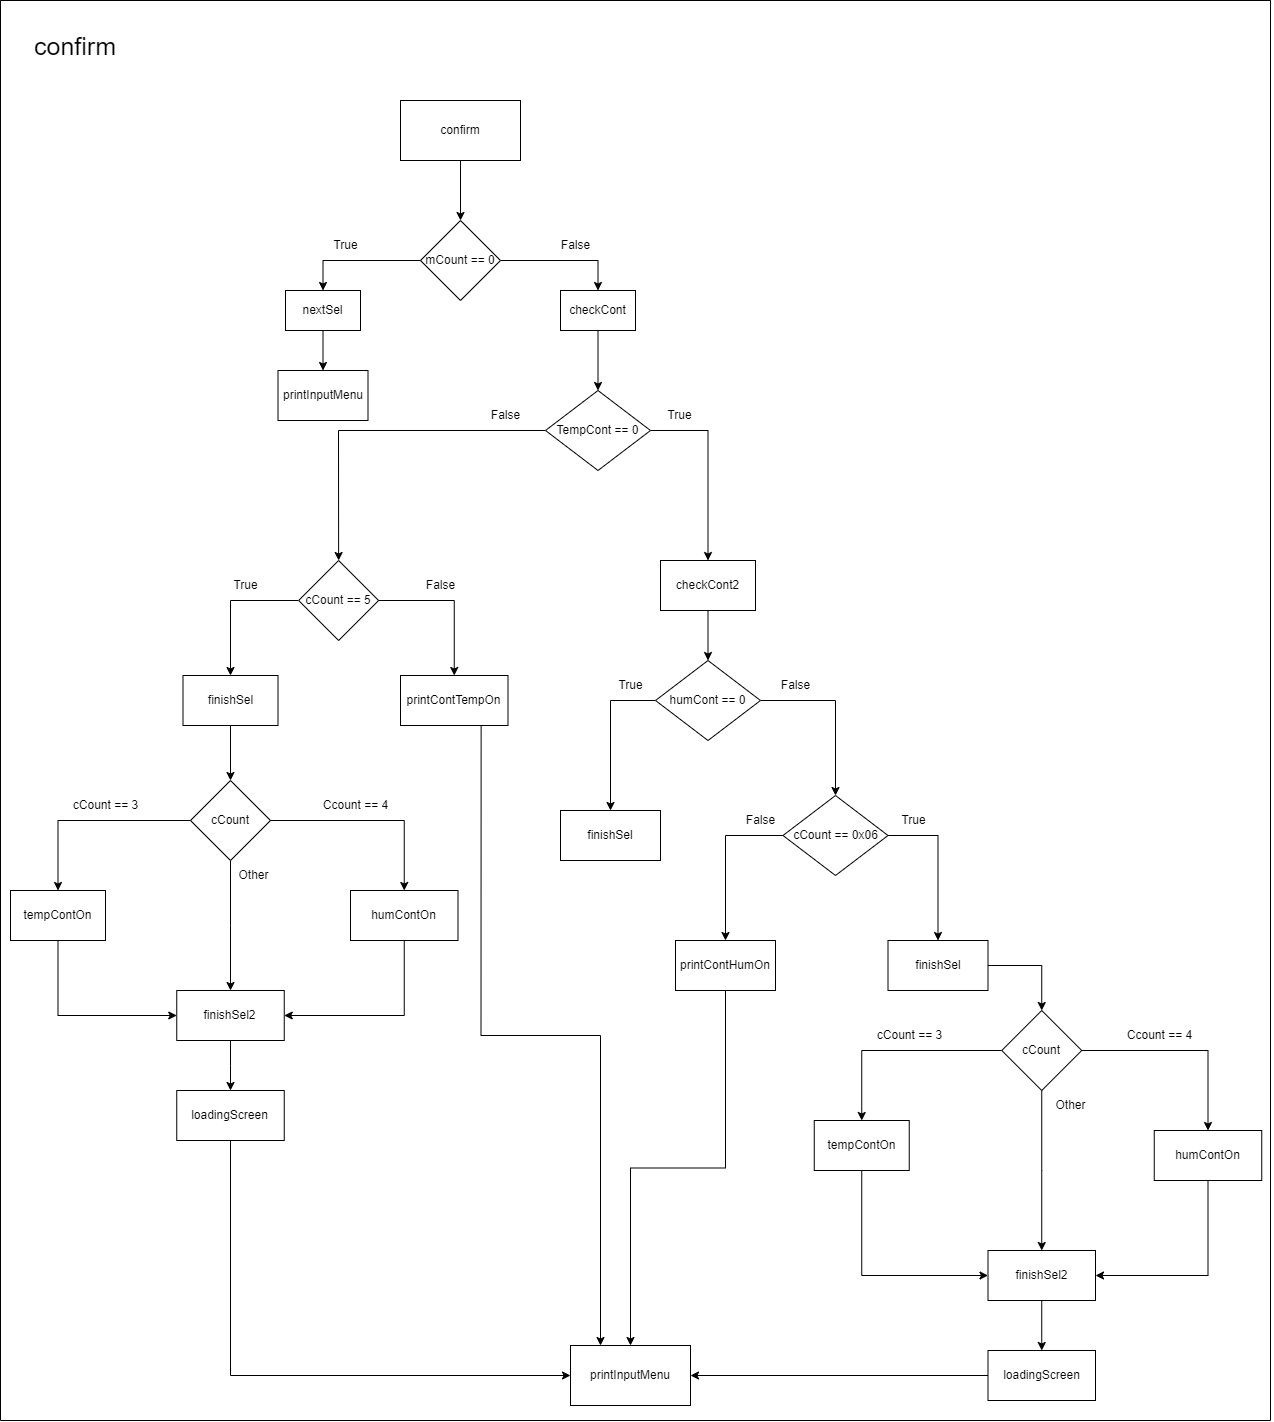

The diagram above was exported from draw.io. Its source (the exported page's mxGraphModel, read from the mxfile embedded in the PNG):
<mxGraphModel dx="4280" dy="2133" grid="1" gridSize="10" guides="1" tooltips="1" connect="1" arrows="1" fold="1" page="1" pageScale="1" pageWidth="827" pageHeight="1169" math="0" shadow="0">
  <root>
    <mxCell id="0" />
    <mxCell id="1" parent="0" />
    <mxCell id="2" style="edgeStyle=orthogonalEdgeStyle;rounded=0;orthogonalLoop=1;jettySize=auto;html=1;exitX=1;exitY=0.5;exitDx=0;exitDy=0;entryX=0.5;entryY=0;entryDx=0;entryDy=0;" edge="1" source="5" target="11" parent="1">
      <mxGeometry relative="1" as="geometry" />
    </mxCell>
    <mxCell id="3" value="confirm" style="rounded=0;whiteSpace=wrap;html=1;" vertex="1" parent="1">
      <mxGeometry x="200" y="1240" width="120" height="60" as="geometry" />
    </mxCell>
    <mxCell id="4" style="edgeStyle=orthogonalEdgeStyle;rounded=0;orthogonalLoop=1;jettySize=auto;html=1;entryX=0.5;entryY=0;entryDx=0;entryDy=0;exitX=0.5;exitY=1;exitDx=0;exitDy=0;" edge="1" source="3" target="5" parent="1">
      <mxGeometry relative="1" as="geometry">
        <mxPoint x="270" y="1310" as="sourcePoint" />
        <mxPoint x="270" y="1360" as="targetPoint" />
      </mxGeometry>
    </mxCell>
    <mxCell id="5" value="mCount == 0" style="rhombus;whiteSpace=wrap;html=1;" vertex="1" parent="1">
      <mxGeometry x="220" y="1360" width="80" height="80" as="geometry" />
    </mxCell>
    <mxCell id="6" value="" style="edgeStyle=orthogonalEdgeStyle;rounded=0;orthogonalLoop=1;jettySize=auto;html=1;" edge="1" source="7" target="21" parent="1">
      <mxGeometry relative="1" as="geometry" />
    </mxCell>
    <mxCell id="7" value="nextSel" style="rounded=0;whiteSpace=wrap;html=1;" vertex="1" parent="1">
      <mxGeometry x="85" y="1430" width="75" height="40" as="geometry" />
    </mxCell>
    <mxCell id="8" style="edgeStyle=orthogonalEdgeStyle;rounded=0;orthogonalLoop=1;jettySize=auto;html=1;entryX=0.5;entryY=0;entryDx=0;entryDy=0;exitX=0;exitY=0.5;exitDx=0;exitDy=0;" edge="1" source="5" target="7" parent="1">
      <mxGeometry relative="1" as="geometry">
        <mxPoint x="182.5" y="1270" as="sourcePoint" />
      </mxGeometry>
    </mxCell>
    <mxCell id="9" value="finishSel" style="rounded=0;whiteSpace=wrap;html=1;" vertex="1" parent="1">
      <mxGeometry x="360" y="1950" width="100" height="50" as="geometry" />
    </mxCell>
    <mxCell id="10" style="edgeStyle=orthogonalEdgeStyle;rounded=0;orthogonalLoop=1;jettySize=auto;html=1;exitX=0.5;exitY=1;exitDx=0;exitDy=0;entryX=0.5;entryY=0;entryDx=0;entryDy=0;" edge="1" source="11" target="20" parent="1">
      <mxGeometry relative="1" as="geometry" />
    </mxCell>
    <mxCell id="11" value="checkCont" style="rounded=0;whiteSpace=wrap;html=1;" vertex="1" parent="1">
      <mxGeometry x="360" y="1430" width="75" height="40" as="geometry" />
    </mxCell>
    <mxCell id="12" style="edgeStyle=orthogonalEdgeStyle;rounded=0;orthogonalLoop=1;jettySize=auto;html=1;exitX=0;exitY=0.5;exitDx=0;exitDy=0;entryX=0.5;entryY=0;entryDx=0;entryDy=0;" edge="1" source="14" target="9" parent="1">
      <mxGeometry relative="1" as="geometry" />
    </mxCell>
    <mxCell id="13" style="edgeStyle=orthogonalEdgeStyle;rounded=0;orthogonalLoop=1;jettySize=auto;html=1;exitX=1;exitY=0.5;exitDx=0;exitDy=0;entryX=0.5;entryY=0;entryDx=0;entryDy=0;" edge="1" source="14" target="38" parent="1">
      <mxGeometry relative="1" as="geometry" />
    </mxCell>
    <mxCell id="14" value="humCont == 0" style="rhombus;whiteSpace=wrap;html=1;" vertex="1" parent="1">
      <mxGeometry x="455" y="1800" width="105" height="80" as="geometry" />
    </mxCell>
    <mxCell id="15" value="False" style="text;html=1;align=center;verticalAlign=middle;resizable=0;points=[];autosize=1;strokeColor=none;fillColor=none;" vertex="1" parent="1">
      <mxGeometry x="350" y="1370" width="50" height="30" as="geometry" />
    </mxCell>
    <mxCell id="16" value="True" style="text;html=1;align=center;verticalAlign=middle;resizable=0;points=[];autosize=1;strokeColor=none;fillColor=none;" vertex="1" parent="1">
      <mxGeometry x="454" y="1540" width="50" height="30" as="geometry" />
    </mxCell>
    <mxCell id="17" value="True" style="text;html=1;align=center;verticalAlign=middle;resizable=0;points=[];autosize=1;strokeColor=none;fillColor=none;" vertex="1" parent="1">
      <mxGeometry x="120" y="1370" width="50" height="30" as="geometry" />
    </mxCell>
    <mxCell id="18" style="edgeStyle=orthogonalEdgeStyle;rounded=0;orthogonalLoop=1;jettySize=auto;html=1;exitX=0;exitY=0.5;exitDx=0;exitDy=0;entryX=0.5;entryY=0;entryDx=0;entryDy=0;" edge="1" source="20" target="29" parent="1">
      <mxGeometry relative="1" as="geometry">
        <mxPoint x="277.5" y="1700" as="targetPoint" />
      </mxGeometry>
    </mxCell>
    <mxCell id="19" style="edgeStyle=orthogonalEdgeStyle;rounded=0;orthogonalLoop=1;jettySize=auto;html=1;exitX=1;exitY=0.5;exitDx=0;exitDy=0;" edge="1" source="20" target="24" parent="1">
      <mxGeometry relative="1" as="geometry" />
    </mxCell>
    <mxCell id="20" value="TempCont == 0" style="rhombus;whiteSpace=wrap;html=1;" vertex="1" parent="1">
      <mxGeometry x="345" y="1530" width="105" height="80" as="geometry" />
    </mxCell>
    <mxCell id="21" value="printInputMenu" style="rounded=0;whiteSpace=wrap;html=1;" vertex="1" parent="1">
      <mxGeometry x="77.5" y="1510" width="90" height="50" as="geometry" />
    </mxCell>
    <mxCell id="22" value="False" style="text;html=1;align=center;verticalAlign=middle;resizable=0;points=[];autosize=1;strokeColor=none;fillColor=none;" vertex="1" parent="1">
      <mxGeometry x="280" y="1540" width="50" height="30" as="geometry" />
    </mxCell>
    <mxCell id="23" style="edgeStyle=orthogonalEdgeStyle;rounded=0;orthogonalLoop=1;jettySize=auto;html=1;exitX=0.5;exitY=1;exitDx=0;exitDy=0;entryX=0.5;entryY=0;entryDx=0;entryDy=0;" edge="1" source="24" target="14" parent="1">
      <mxGeometry relative="1" as="geometry" />
    </mxCell>
    <mxCell id="24" value="checkCont2" style="rounded=0;whiteSpace=wrap;html=1;" vertex="1" parent="1">
      <mxGeometry x="460" y="1700" width="95" height="50" as="geometry" />
    </mxCell>
    <mxCell id="25" style="edgeStyle=orthogonalEdgeStyle;rounded=0;orthogonalLoop=1;jettySize=auto;html=1;exitX=0.75;exitY=1;exitDx=0;exitDy=0;entryX=0.25;entryY=0;entryDx=0;entryDy=0;" edge="1" source="26" target="75" parent="1">
      <mxGeometry relative="1" as="geometry" />
    </mxCell>
    <mxCell id="26" value="printContTempOn" style="rounded=0;whiteSpace=wrap;html=1;" vertex="1" parent="1">
      <mxGeometry x="200" y="1815" width="107.5" height="50" as="geometry" />
    </mxCell>
    <mxCell id="27" style="edgeStyle=orthogonalEdgeStyle;rounded=0;orthogonalLoop=1;jettySize=auto;html=1;entryX=0.5;entryY=0;entryDx=0;entryDy=0;" edge="1" source="29" target="31" parent="1">
      <mxGeometry relative="1" as="geometry" />
    </mxCell>
    <mxCell id="28" style="edgeStyle=orthogonalEdgeStyle;rounded=0;orthogonalLoop=1;jettySize=auto;html=1;entryX=0.5;entryY=0;entryDx=0;entryDy=0;" edge="1" source="29" target="26" parent="1">
      <mxGeometry relative="1" as="geometry" />
    </mxCell>
    <mxCell id="29" value="cCount == 5" style="rhombus;whiteSpace=wrap;html=1;" vertex="1" parent="1">
      <mxGeometry x="98.13" y="1700" width="80" height="80" as="geometry" />
    </mxCell>
    <mxCell id="30" value="" style="edgeStyle=orthogonalEdgeStyle;rounded=0;orthogonalLoop=1;jettySize=auto;html=1;" edge="1" source="31" target="52" parent="1">
      <mxGeometry relative="1" as="geometry" />
    </mxCell>
    <mxCell id="31" value="finishSel" style="rounded=0;whiteSpace=wrap;html=1;" vertex="1" parent="1">
      <mxGeometry x="-17.500000000000007" y="1815" width="95" height="50" as="geometry" />
    </mxCell>
    <mxCell id="32" value="False" style="text;html=1;align=center;verticalAlign=middle;resizable=0;points=[];autosize=1;strokeColor=none;fillColor=none;" vertex="1" parent="1">
      <mxGeometry x="570" y="1810" width="50" height="30" as="geometry" />
    </mxCell>
    <mxCell id="33" value="True" style="text;html=1;align=center;verticalAlign=middle;resizable=0;points=[];autosize=1;strokeColor=none;fillColor=none;" vertex="1" parent="1">
      <mxGeometry x="405" y="1810" width="50" height="30" as="geometry" />
    </mxCell>
    <mxCell id="34" value="True" style="text;html=1;align=center;verticalAlign=middle;resizable=0;points=[];autosize=1;strokeColor=none;fillColor=none;" vertex="1" parent="1">
      <mxGeometry x="20" y="1710" width="50" height="30" as="geometry" />
    </mxCell>
    <mxCell id="35" value="False" style="text;html=1;align=center;verticalAlign=middle;resizable=0;points=[];autosize=1;strokeColor=none;fillColor=none;" vertex="1" parent="1">
      <mxGeometry x="215" y="1710" width="50" height="30" as="geometry" />
    </mxCell>
    <mxCell id="36" style="edgeStyle=orthogonalEdgeStyle;rounded=0;orthogonalLoop=1;jettySize=auto;html=1;exitX=1;exitY=0.5;exitDx=0;exitDy=0;entryX=0.5;entryY=0;entryDx=0;entryDy=0;" edge="1" source="38" target="48" parent="1">
      <mxGeometry relative="1" as="geometry">
        <mxPoint x="739.9999999999995" y="2090" as="targetPoint" />
      </mxGeometry>
    </mxCell>
    <mxCell id="37" style="edgeStyle=orthogonalEdgeStyle;rounded=0;orthogonalLoop=1;jettySize=auto;html=1;exitX=0;exitY=0.5;exitDx=0;exitDy=0;" edge="1" source="38" target="54" parent="1">
      <mxGeometry relative="1" as="geometry" />
    </mxCell>
    <mxCell id="38" value="cCount == 0x06" style="rhombus;whiteSpace=wrap;html=1;" vertex="1" parent="1">
      <mxGeometry x="582.5" y="1935" width="105" height="80" as="geometry" />
    </mxCell>
    <mxCell id="39" value="cCount == 3" style="text;html=1;align=center;verticalAlign=middle;resizable=0;points=[];autosize=1;strokeColor=none;fillColor=none;" vertex="1" parent="1">
      <mxGeometry x="-140" y="1930" width="90" height="30" as="geometry" />
    </mxCell>
    <mxCell id="40" value="Ccount == 4" style="text;html=1;align=center;verticalAlign=middle;resizable=0;points=[];autosize=1;strokeColor=none;fillColor=none;" vertex="1" parent="1">
      <mxGeometry x="110" y="1930" width="90" height="30" as="geometry" />
    </mxCell>
    <mxCell id="41" value="True" style="text;html=1;align=center;verticalAlign=middle;resizable=0;points=[];autosize=1;strokeColor=none;fillColor=none;" vertex="1" parent="1">
      <mxGeometry x="687.5" y="1945" width="50" height="30" as="geometry" />
    </mxCell>
    <mxCell id="42" value="False" style="text;html=1;align=center;verticalAlign=middle;resizable=0;points=[];autosize=1;strokeColor=none;fillColor=none;" vertex="1" parent="1">
      <mxGeometry x="535" y="1945" width="50" height="30" as="geometry" />
    </mxCell>
    <mxCell id="43" value="" style="edgeStyle=orthogonalEdgeStyle;rounded=0;orthogonalLoop=1;jettySize=auto;html=1;entryX=1;entryY=0.5;entryDx=0;entryDy=0;exitX=0.5;exitY=1;exitDx=0;exitDy=0;" edge="1" source="44" target="57" parent="1">
      <mxGeometry relative="1" as="geometry">
        <mxPoint x="204" y="2120" as="targetPoint" />
      </mxGeometry>
    </mxCell>
    <mxCell id="44" value="humContOn" style="rounded=0;whiteSpace=wrap;html=1;" vertex="1" parent="1">
      <mxGeometry x="150" y="2030" width="107.5" height="50" as="geometry" />
    </mxCell>
    <mxCell id="45" value="" style="edgeStyle=orthogonalEdgeStyle;rounded=0;orthogonalLoop=1;jettySize=auto;html=1;entryX=0;entryY=0.5;entryDx=0;entryDy=0;exitX=0.5;exitY=1;exitDx=0;exitDy=0;" edge="1" source="46" target="57" parent="1">
      <mxGeometry relative="1" as="geometry">
        <mxPoint x="-142.47368421052624" y="2120" as="targetPoint" />
      </mxGeometry>
    </mxCell>
    <mxCell id="46" value="tempContOn" style="rounded=0;whiteSpace=wrap;html=1;" vertex="1" parent="1">
      <mxGeometry x="-190" y="2030" width="95" height="50" as="geometry" />
    </mxCell>
    <mxCell id="47" style="edgeStyle=orthogonalEdgeStyle;rounded=0;orthogonalLoop=1;jettySize=auto;html=1;exitX=1;exitY=0.5;exitDx=0;exitDy=0;entryX=0.5;entryY=0;entryDx=0;entryDy=0;" edge="1" source="48" target="64" parent="1">
      <mxGeometry relative="1" as="geometry" />
    </mxCell>
    <mxCell id="48" value="finishSel" style="rounded=0;whiteSpace=wrap;html=1;" vertex="1" parent="1">
      <mxGeometry x="687.5" y="2080" width="100" height="50" as="geometry" />
    </mxCell>
    <mxCell id="49" value="Other" style="text;html=1;align=center;verticalAlign=middle;resizable=0;points=[];autosize=1;strokeColor=none;fillColor=none;" vertex="1" parent="1">
      <mxGeometry x="27.5" y="2000" width="50" height="30" as="geometry" />
    </mxCell>
    <mxCell id="50" style="edgeStyle=orthogonalEdgeStyle;rounded=0;orthogonalLoop=1;jettySize=auto;html=1;entryX=0.5;entryY=0;entryDx=0;entryDy=0;" edge="1" source="52" target="46" parent="1">
      <mxGeometry relative="1" as="geometry" />
    </mxCell>
    <mxCell id="51" value="" style="edgeStyle=orthogonalEdgeStyle;rounded=0;orthogonalLoop=1;jettySize=auto;html=1;" edge="1" source="52" target="57" parent="1">
      <mxGeometry relative="1" as="geometry" />
    </mxCell>
    <mxCell id="52" value="cCount" style="rhombus;whiteSpace=wrap;html=1;" vertex="1" parent="1">
      <mxGeometry x="-10.000000000000007" y="1920" width="80" height="80" as="geometry" />
    </mxCell>
    <mxCell id="53" style="edgeStyle=orthogonalEdgeStyle;rounded=0;orthogonalLoop=1;jettySize=auto;html=1;exitX=0.5;exitY=1;exitDx=0;exitDy=0;entryX=0.5;entryY=0;entryDx=0;entryDy=0;" edge="1" source="54" target="75" parent="1">
      <mxGeometry relative="1" as="geometry" />
    </mxCell>
    <mxCell id="54" value="printContHumOn" style="rounded=0;whiteSpace=wrap;html=1;" vertex="1" parent="1">
      <mxGeometry x="475" y="2080" width="100" height="50" as="geometry" />
    </mxCell>
    <mxCell id="55" style="edgeStyle=orthogonalEdgeStyle;rounded=0;orthogonalLoop=1;jettySize=auto;html=1;entryX=0.5;entryY=0;entryDx=0;entryDy=0;" edge="1" source="52" target="44" parent="1">
      <mxGeometry relative="1" as="geometry" />
    </mxCell>
    <mxCell id="56" style="edgeStyle=orthogonalEdgeStyle;rounded=0;orthogonalLoop=1;jettySize=auto;html=1;entryX=0.5;entryY=0;entryDx=0;entryDy=0;" edge="1" source="57" target="59" parent="1">
      <mxGeometry relative="1" as="geometry" />
    </mxCell>
    <mxCell id="57" value="finishSel2" style="rounded=0;whiteSpace=wrap;html=1;" vertex="1" parent="1">
      <mxGeometry x="-23.75" y="2130" width="107.5" height="50" as="geometry" />
    </mxCell>
    <mxCell id="58" style="edgeStyle=orthogonalEdgeStyle;rounded=0;orthogonalLoop=1;jettySize=auto;html=1;entryX=0;entryY=0.5;entryDx=0;entryDy=0;exitX=0.5;exitY=1;exitDx=0;exitDy=0;" edge="1" source="59" target="75" parent="1">
      <mxGeometry relative="1" as="geometry" />
    </mxCell>
    <mxCell id="59" value="loadingScreen" style="rounded=0;whiteSpace=wrap;html=1;" vertex="1" parent="1">
      <mxGeometry x="-23.75" y="2230" width="107.5" height="50" as="geometry" />
    </mxCell>
    <mxCell id="60" style="edgeStyle=orthogonalEdgeStyle;rounded=0;orthogonalLoop=1;jettySize=auto;html=1;exitX=0.5;exitY=1;exitDx=0;exitDy=0;entryX=0;entryY=0.5;entryDx=0;entryDy=0;" edge="1" source="61" target="69" parent="1">
      <mxGeometry relative="1" as="geometry" />
    </mxCell>
    <mxCell id="61" value="tempContOn" style="rounded=0;whiteSpace=wrap;html=1;" vertex="1" parent="1">
      <mxGeometry x="613.75" y="2260" width="95" height="50" as="geometry" />
    </mxCell>
    <mxCell id="62" style="edgeStyle=orthogonalEdgeStyle;rounded=0;orthogonalLoop=1;jettySize=auto;html=1;exitX=0;exitY=0.5;exitDx=0;exitDy=0;entryX=1;entryY=0.5;entryDx=0;entryDy=0;" edge="1" source="68" target="75" parent="1">
      <mxGeometry relative="1" as="geometry" />
    </mxCell>
    <mxCell id="63" value="Other" style="text;html=1;align=center;verticalAlign=middle;resizable=0;points=[];autosize=1;strokeColor=none;fillColor=none;" vertex="1" parent="1">
      <mxGeometry x="845" y="2230" width="50" height="30" as="geometry" />
    </mxCell>
    <mxCell id="64" value="cCount" style="rhombus;whiteSpace=wrap;html=1;" vertex="1" parent="1">
      <mxGeometry x="801.25" y="2150" width="80" height="80" as="geometry" />
    </mxCell>
    <mxCell id="65" value="" style="edgeStyle=orthogonalEdgeStyle;rounded=0;orthogonalLoop=1;jettySize=auto;html=1;" edge="1" source="64" target="69" parent="1">
      <mxGeometry relative="1" as="geometry" />
    </mxCell>
    <mxCell id="66" value="cCount == 3" style="text;html=1;align=center;verticalAlign=middle;resizable=0;points=[];autosize=1;strokeColor=none;fillColor=none;" vertex="1" parent="1">
      <mxGeometry x="663.75" y="2160" width="90" height="30" as="geometry" />
    </mxCell>
    <mxCell id="67" style="edgeStyle=orthogonalEdgeStyle;rounded=0;orthogonalLoop=1;jettySize=auto;html=1;entryX=0.5;entryY=0;entryDx=0;entryDy=0;" edge="1" source="64" target="61" parent="1">
      <mxGeometry relative="1" as="geometry" />
    </mxCell>
    <mxCell id="68" value="loadingScreen" style="rounded=0;whiteSpace=wrap;html=1;" vertex="1" parent="1">
      <mxGeometry x="787.5" y="2490" width="107.5" height="50" as="geometry" />
    </mxCell>
    <mxCell id="69" value="finishSel2" style="rounded=0;whiteSpace=wrap;html=1;" vertex="1" parent="1">
      <mxGeometry x="787.5" y="2390" width="107.5" height="50" as="geometry" />
    </mxCell>
    <mxCell id="70" style="edgeStyle=orthogonalEdgeStyle;rounded=0;orthogonalLoop=1;jettySize=auto;html=1;entryX=0.5;entryY=0;entryDx=0;entryDy=0;exitX=1;exitY=0.5;exitDx=0;exitDy=0;" edge="1" source="64" target="73" parent="1">
      <mxGeometry relative="1" as="geometry">
        <mxPoint x="903.75" y="2190" as="sourcePoint" />
        <mxPoint x="1050" y="2260" as="targetPoint" />
        <Array as="points">
          <mxPoint x="881.75" y="2190" />
          <mxPoint x="1007.75" y="2190" />
        </Array>
      </mxGeometry>
    </mxCell>
    <mxCell id="71" style="edgeStyle=orthogonalEdgeStyle;rounded=0;orthogonalLoop=1;jettySize=auto;html=1;exitX=0.5;exitY=1;exitDx=0;exitDy=0;entryX=1;entryY=0.5;entryDx=0;entryDy=0;" edge="1" source="73" target="69" parent="1">
      <mxGeometry relative="1" as="geometry" />
    </mxCell>
    <mxCell id="72" style="edgeStyle=orthogonalEdgeStyle;rounded=0;orthogonalLoop=1;jettySize=auto;html=1;exitX=0.5;exitY=1;exitDx=0;exitDy=0;entryX=0.5;entryY=0;entryDx=0;entryDy=0;" edge="1" source="69" target="68" parent="1">
      <mxGeometry relative="1" as="geometry" />
    </mxCell>
    <mxCell id="73" value="humContOn" style="rounded=0;whiteSpace=wrap;html=1;" vertex="1" parent="1">
      <mxGeometry x="953.75" y="2270" width="107.5" height="50" as="geometry" />
    </mxCell>
    <mxCell id="74" value="Ccount == 4" style="text;html=1;align=center;verticalAlign=middle;resizable=0;points=[];autosize=1;strokeColor=none;fillColor=none;" vertex="1" parent="1">
      <mxGeometry x="913.75" y="2160" width="90" height="30" as="geometry" />
    </mxCell>
    <mxCell id="75" value="printInputMenu" style="rounded=0;whiteSpace=wrap;html=1;" vertex="1" parent="1">
      <mxGeometry x="370" y="2485" width="120" height="60" as="geometry" />
    </mxCell>
    <mxCell id="76" value="" style="endArrow=none;html=1;rounded=0;entryX=1;entryY=0;entryDx=0;entryDy=0;exitX=0;exitY=0;exitDx=0;exitDy=0;" edge="1" source="77" target="77" parent="1">
      <mxGeometry width="50" height="50" relative="1" as="geometry">
        <mxPoint x="230" y="1140" as="sourcePoint" />
        <mxPoint x="280" y="1090" as="targetPoint" />
      </mxGeometry>
    </mxCell>
    <mxCell id="77" value="" style="shape=partialRectangle;whiteSpace=wrap;html=1;bottom=1;right=1;left=1;top=0;fillColor=none;routingCenterX=-0.5;" vertex="1" parent="1">
      <mxGeometry x="-200" y="1140" width="1270" height="1420" as="geometry" />
    </mxCell>
    <mxCell id="78" value="confirm" style="text;html=1;strokeColor=none;fillColor=none;align=center;verticalAlign=middle;whiteSpace=wrap;rounded=0;fontSize=25;" vertex="1" parent="1">
      <mxGeometry x="-180" y="1160" width="110" height="50" as="geometry" />
    </mxCell>
    <mxCell id="79" value="" style="endArrow=none;html=1;rounded=0;exitX=0;exitY=0;exitDx=0;exitDy=0;entryX=1;entryY=0;entryDx=0;entryDy=0;" edge="1" source="77" target="77" parent="1">
      <mxGeometry width="50" height="50" relative="1" as="geometry">
        <mxPoint x="410" y="1260" as="sourcePoint" />
        <mxPoint x="460" y="1210" as="targetPoint" />
      </mxGeometry>
    </mxCell>
  </root>
</mxGraphModel>